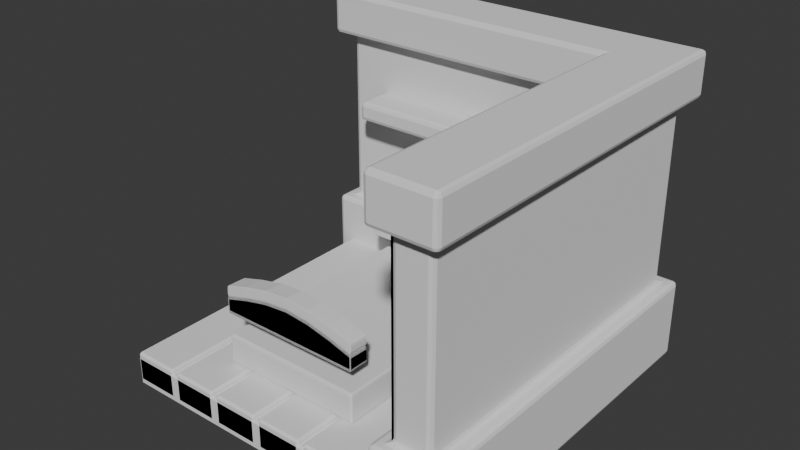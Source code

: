 # Source: bedroom.blend  (saved by Blender 4.0.36; exported with 4.5.12 LTS)
import bpy
from mathutils import Matrix  # noqa: F401  (used for matrix-valued properties, if any)

bpy.ops.wm.read_factory_settings(use_empty=True)
scene = bpy.context.scene
scene.name = 'Scene'

# ---- collections
col_collection = bpy.data.collections.new('Collection'); scene.collection.children.link(col_collection)

# ---- world
world_world = bpy.data.worlds.new('World'); scene.world = world_world
world_world.use_nodes = True; world_world.node_tree.nodes.clear()
_N = world_world.node_tree.nodes; _L = world_world.node_tree.links
n0 = _N.new('ShaderNodeOutputWorld'); n0.name = 'World Output'; n0.location = (300, 300)
n1 = _N.new('ShaderNodeBackground'); n1.name = 'Background'; n1.location = (10, 300)
n1.inputs[0].default_value = (0.05088, 0.05088, 0.05088, 1.0)
_L.new(n1.outputs[0], n0.inputs[0])
n0.is_active_output = True
world_world.color = (0.05088, 0.05088, 0.05088)
world_world.use_sun_shadow = False
world_world.sun_shadow_jitter_overblur = 0.0

# ---- meshes
me_plane = bpy.data.meshes.new('Plane')
me_plane.from_pydata([(-1.0, -1.0, 0.0), (1.0, -1.0, 0.0), (-1.0, 1.0, 0.0), (1.0, 1.0, 0.0)], [], [(0, 1, 3, 2)])
_uv = me_plane.uv_layers.new(name='UVMap')
_uv.uv.foreach_set('vector', [0.0, 0.0, 1.0, 0.0, 1.0, 1.0, 0.0, 1.0])
me_plane.update()
me_cube_002 = bpy.data.meshes.new('Cube.002')
me_cube_002.from_pydata([(-1.0, 1.24, -0.1752), (-1.0, 1.24, 1.825), (1.24, -1.0, -0.1752), (1.24, -1.0, 1.825), (1.24, 1.24, -0.1752), (1.24, 1.24, 1.825), (-1.0, 1.0, -0.1752), (-1.0, 1.0, 1.825), (1.0, -1.0, -0.1752), (1.0, -1.0, 1.825), (1.0, 1.0, -0.1752), (1.0, 1.0, 1.825), (-1.0, 1.24, 1.539), (-1.0, 1.24, 0.3488), (1.24, 1.24, 0.3488), (1.24, 1.24, 1.539), (1.24, -1.0, 0.3488), (1.24, -1.0, 1.539), (-1.0, 1.0, 0.3488), (-1.0, 1.0, 1.539), (1.0, 1.0, 1.539), (1.0, 1.0, 0.3488), (1.0, -1.0, 1.539), (1.0, -1.0, 0.3488), (1.33, 1.33, -0.1752), (-1.09, 1.33, -0.1752), (-1.09, 1.33, 1.825), (1.33, 1.33, 1.825), (1.33, -1.09, -0.1752), (1.33, -1.09, 1.825), (0.9098, 0.9098, -0.1752), (-1.09, 0.9098, -0.1752), (-1.09, 0.9098, 1.825), (0.9098, 0.9098, 1.825), (0.9098, -1.09, -0.1752), (0.9098, -1.09, 1.825), (1.33, -1.09, 1.539), (0.9098, -1.09, 1.539), (0.9098, -1.09, 0.3488), (1.33, -1.09, 0.3488), (-1.09, 1.33, 0.3488), (-1.09, 0.9098, 0.3488), (-1.09, 0.9098, 1.539), (-1.09, 1.33, 1.539), (0.9098, 0.9098, 1.539), (0.9098, 0.9098, 0.3488), (1.33, 1.33, 1.539), (1.33, 1.33, 0.3488), (1.0, 1.0, 1.539), (1.0, 1.0, 0.3488), (1.0, -1.0, 1.539), (1.0, -1.0, 0.3488), (1.0, 0.4608, 1.369), (1.0, 0.4608, 0.5188), (1.0, 0.05745, 1.369), (1.0, 0.05745, 0.5188), (0.8141, 0.1485, 1.278), (0.8141, 0.1485, 0.6098), (0.8141, 0.3697, 1.278), (0.8141, 0.3697, 0.6098), (0.8141, 0.05745, 1.369), (0.8141, 0.05745, 0.5188), (0.8141, 0.4608, 1.369), (0.8141, 0.4608, 0.5188), (0.8966, 0.1485, 1.278), (0.8966, 0.1485, 0.6098), (0.8966, 0.3697, 1.278), (0.8966, 0.3697, 0.6098), (0.8966, -0.1389, 1.098), (0.8966, -0.1389, 1.278), (0.8966, -0.36, 1.098), (0.8966, -0.36, 1.278), (0.8141, -0.04778, 1.007), (0.8141, -0.04778, 1.369), (0.8141, -0.4511, 1.007), (0.8141, -0.4511, 1.369), (0.8141, -0.1389, 1.098), (0.8141, -0.1389, 1.278), (0.8141, -0.36, 1.098), (0.8141, -0.36, 1.278), (1.0, -0.4511, 1.007), (1.0, -0.4511, 1.369), (1.0, -0.04778, 1.007), (1.0, -0.04778, 1.369), (0.8966, -0.143, 0.6221), (0.8966, -0.143, 0.8025), (0.8966, -0.3641, 0.6221), (0.8966, -0.3641, 0.8025), (0.8141, -0.05188, 0.5311), (0.8141, -0.05188, 0.8936), (0.8141, -0.4552, 0.5311), (0.8141, -0.4552, 0.8936), (0.8141, -0.143, 0.6221), (0.8141, -0.143, 0.8025), (0.8141, -0.3641, 0.6221), (0.8141, -0.3641, 0.8025), (1.0, -0.4552, 0.5311), (1.0, -0.4552, 0.8936), (1.0, -0.05188, 0.5311), (1.0, -0.05188, 0.8936), (-0.7347, 1.0, 1.058), (-0.7347, 1.0, 1.186), (0.3142, 1.0, 1.186), (0.3142, 1.0, 1.058), (-0.7347, 0.7403, 1.058), (-0.7347, 0.7403, 1.186), (0.3142, 0.7403, 1.186), (0.3142, 0.7403, 1.058)], [], [(0, 6, 31, 25), (15, 12, 43, 46), (22, 17, 36, 37), (4, 0, 25, 24), (0, 4, 10, 6), (5, 1, 7, 11), (4, 2, 8, 10), (3, 5, 11, 9), (20, 22, 37, 44), (9, 11, 33, 35), (14, 16, 39, 47), (12, 19, 42, 43), (10, 8, 34, 30), (17, 15, 46, 36), (11, 7, 32, 33), (17, 22, 23, 16), (13, 18, 19, 12), (22, 20, 21, 23), (20, 19, 18, 21), (15, 17, 16, 14), (12, 15, 14, 13), (18, 13, 40, 41), (26, 43, 42, 32), (28, 39, 38, 34), (30, 34, 38, 45), (43, 26, 27, 46), (31, 30, 45, 41), (36, 29, 35, 37), (24, 47, 39, 28), (44, 37, 35, 33), (42, 44, 33, 32), (46, 27, 29, 36), (40, 25, 31, 41), (25, 40, 47, 24), (1, 5, 27, 26), (13, 14, 47, 40), (7, 1, 26, 32), (23, 21, 45, 38), (2, 4, 24, 28), (16, 23, 38, 39), (8, 2, 28, 34), (19, 20, 44, 42), (5, 3, 29, 27), (3, 9, 35, 29), (21, 18, 41, 45), (6, 10, 30, 31), (50, 48, 49, 51), (54, 55, 53, 52), (58, 59, 67, 66), (52, 53, 63, 62), (55, 54, 60, 61), (53, 55, 61, 63), (54, 52, 62, 60), (56, 57, 61, 60), (58, 56, 60, 62), (59, 58, 62, 63), (57, 59, 63, 61), (64, 66, 67, 65), (57, 56, 64, 65), (59, 57, 65, 67), (56, 58, 66, 64), (79, 77, 69, 71), (76, 78, 70, 68), (78, 79, 71, 70), (71, 69, 68, 70), (78, 76, 72, 74), (76, 77, 73, 72), (77, 79, 75, 73), (79, 78, 74, 75), (81, 83, 73, 75), (82, 80, 74, 72), (80, 81, 75, 74), (83, 82, 72, 73), (77, 76, 68, 69), (81, 80, 82, 83), (95, 93, 85, 87), (92, 94, 86, 84), (94, 95, 87, 86), (87, 85, 84, 86), (94, 92, 88, 90), (92, 93, 89, 88), (93, 95, 91, 89), (95, 94, 90, 91), (97, 99, 89, 91), (98, 96, 90, 88), (96, 97, 91, 90), (99, 98, 88, 89), (93, 92, 84, 85), (97, 96, 98, 99), (102, 103, 100, 101), (106, 105, 104, 107), (102, 101, 105, 106), (101, 100, 104, 105), (100, 103, 107, 104), (103, 102, 106, 107)])
_uv = me_cube_002.uv_layers.new(name='UVMap')
_uv.uv.foreach_set('vector', [0.375, 0.25, 0.375, 0.25, 0.375, 0.25, 0.375, 0.25, 0.5744, 0.5, 0.5744, 0.25, 0.5744, 0.25, 0.5744, 0.5, 0.5744, 0.75, 0.5744, 0.75, 0.5744, 0.75, 0.5744, 0.75, 0.375, 0.5, 0.375, 0.25, 0.375, 0.25, 0.375, 0.5, 0.375, 0.25, 0.375, 0.5, 0.375, 0.5, 0.375, 0.25, 0.625, 0.5, 0.625, 0.25, 0.625, 0.25, 0.625, 0.5, 0.375, 0.5, 0.375, 0.75, 0.375, 0.75, 0.375, 0.5, 0.625, 0.75, 0.625, 0.5, 0.625, 0.5, 0.625, 0.75, 0.5744, 0.5, 0.5744, 0.75, 0.5744, 0.75, 0.5744, 0.5, 0.625, 0.75, 0.625, 0.5, 0.625, 0.5, 0.625, 0.75, 0.4256, 0.5, 0.4256, 0.75, 0.4256, 0.75, 0.4256, 0.5, 0.5744, 0.25, 0.5744, 0.25, 0.5744, 0.25, 0.5744, 0.25, 0.375, 0.5, 0.375, 0.75, 0.375, 0.75, 0.375, 0.5, 0.5744, 0.75, 0.5744, 0.5, 0.5744, 0.5, 0.5744, 0.75, 0.625, 0.5, 0.625, 0.25, 0.625, 0.25, 0.625, 0.5, 0.5744, 0.75, 0.5744, 0.75, 0.4256, 0.75, 0.4256, 0.75, 0.4256, 0.25, 0.4256, 0.25, 0.5744, 0.25, 0.5744, 0.25, 0.5744, 0.75, 0.5744, 0.5, 0.4256, 0.5, 0.4256, 0.75, 0.5744, 0.5, 0.5744, 0.25, 0.4256, 0.25, 0.4256, 0.5, 0.5744, 0.5, 0.5744, 0.75, 0.4256, 0.75, 0.4256, 0.5, 0.5744, 0.25, 0.5744, 0.5, 0.4256, 0.5, 0.4256, 0.25, 0.4256, 0.25, 0.4256, 0.25, 0.4256, 0.25, 0.4256, 0.25, 0.625, 0.25, 0.5744, 0.25, 0.5744, 0.25, 0.625, 0.25, 0.375, 0.75, 0.4256, 0.75, 0.4256, 0.75, 0.375, 0.75, 0.375, 0.5, 0.375, 0.75, 0.4256, 0.75, 0.4256, 0.5, 0.5744, 0.25, 0.625, 0.25, 0.625, 0.5, 0.5744, 0.5, 0.375, 0.25, 0.375, 0.5, 0.4256, 0.5, 0.4256, 0.25, 0.5744, 0.75, 0.625, 0.75, 0.625, 0.75, 0.5744, 0.75, 0.375, 0.5, 0.4256, 0.5, 0.4256, 0.75, 0.375, 0.75, 0.5744, 0.5, 0.5744, 0.75, 0.625, 0.75, 0.625, 0.5, 0.5744, 0.25, 0.5744, 0.5, 0.625, 0.5, 0.625, 0.25, 0.5744, 0.5, 0.625, 0.5, 0.625, 0.75, 0.5744, 0.75, 0.4256, 0.25, 0.375, 0.25, 0.375, 0.25, 0.4256, 0.25, 0.375, 0.25, 0.4256, 0.25, 0.4256, 0.5, 0.375, 0.5, 0.625, 0.25, 0.625, 0.5, 0.625, 0.5, 0.625, 0.25, 0.4256, 0.25, 0.4256, 0.5, 0.4256, 0.5, 0.4256, 0.25, 0.625, 0.25, 0.625, 0.25, 0.625, 0.25, 0.625, 0.25, 0.4256, 0.75, 0.4256, 0.5, 0.4256, 0.5, 0.4256, 0.75, 0.375, 0.75, 0.375, 0.5, 0.375, 0.5, 0.375, 0.75, 0.4256, 0.75, 0.4256, 0.75, 0.4256, 0.75, 0.4256, 0.75, 0.375, 0.75, 0.375, 0.75, 0.375, 0.75, 0.375, 0.75, 0.5744, 0.25, 0.5744, 0.5, 0.5744, 0.5, 0.5744, 0.25, 0.625, 0.5, 0.625, 0.75, 0.625, 0.75, 0.625, 0.5, 0.625, 0.75, 0.625, 0.75, 0.625, 0.75, 0.625, 0.75, 0.4256, 0.5, 0.4256, 0.25, 0.4256, 0.25, 0.4256, 0.5, 0.375, 0.25, 0.375, 0.5, 0.375, 0.5, 0.375, 0.25, 0.5744, 0.75, 0.5744, 0.5, 0.4256, 0.5, 0.4256, 0.75, 0.5744, 0.75, 0.4256, 0.75, 0.4256, 0.5, 0.5744, 0.5, 0.5568, 0.5565, 0.4432, 0.5565, 0.4432, 0.5565, 0.5568, 0.5565, 0.5744, 0.5, 0.4256, 0.5, 0.4256, 0.5, 0.5744, 0.5, 0.4256, 0.75, 0.5744, 0.75, 0.5744, 0.75, 0.4256, 0.75, 0.4256, 0.5, 0.4256, 0.75, 0.4256, 0.75, 0.4256, 0.5, 0.5744, 0.75, 0.5744, 0.5, 0.5744, 0.5, 0.5744, 0.75, 0.5568, 0.6935, 0.4432, 0.6935, 0.4256, 0.75, 0.5744, 0.75, 0.5568, 0.5565, 0.5568, 0.6935, 0.5744, 0.75, 0.5744, 0.5, 0.4432, 0.5565, 0.5568, 0.5565, 0.5744, 0.5, 0.4256, 0.5, 0.4432, 0.6935, 0.4432, 0.5565, 0.4256, 0.5, 0.4256, 0.75, 0.5568, 0.6935, 0.5568, 0.5565, 0.4432, 0.5565, 0.4432, 0.6935, 0.4432, 0.6935, 0.5568, 0.6935, 0.5568, 0.6935, 0.4432, 0.6935, 0.4432, 0.5565, 0.4432, 0.6935, 0.4432, 0.6935, 0.4432, 0.5565, 0.5568, 0.6935, 0.5568, 0.5565, 0.5568, 0.5565, 0.5568, 0.6935, 0.5568, 0.6935, 0.5568, 0.5565, 0.5568, 0.5565, 0.5568, 0.6935, 0.4432, 0.5565, 0.4432, 0.6935, 0.4432, 0.6935, 0.4432, 0.5565, 0.4432, 0.6935, 0.5568, 0.6935, 0.5568, 0.6935, 0.4432, 0.6935, 0.5568, 0.6935, 0.5568, 0.5565, 0.4432, 0.5565, 0.4432, 0.6935, 0.4432, 0.6935, 0.4432, 0.5565, 0.4256, 0.5, 0.4256, 0.75, 0.4432, 0.5565, 0.5568, 0.5565, 0.5744, 0.5, 0.4256, 0.5, 0.5568, 0.5565, 0.5568, 0.6935, 0.5744, 0.75, 0.5744, 0.5, 0.5568, 0.6935, 0.4432, 0.6935, 0.4256, 0.75, 0.5744, 0.75, 0.5744, 0.75, 0.5744, 0.5, 0.5744, 0.5, 0.5744, 0.75, 0.4256, 0.5, 0.4256, 0.75, 0.4256, 0.75, 0.4256, 0.5, 0.4256, 0.75, 0.5744, 0.75, 0.5744, 0.75, 0.4256, 0.75, 0.5744, 0.5, 0.4256, 0.5, 0.4256, 0.5, 0.5744, 0.5, 0.5568, 0.5565, 0.4432, 0.5565, 0.4432, 0.5565, 0.5568, 0.5565, 0.5744, 0.75, 0.4256, 0.75, 0.4256, 0.5, 0.5744, 0.5, 0.5568, 0.6935, 0.5568, 0.5565, 0.5568, 0.5565, 0.5568, 0.6935, 0.4432, 0.5565, 0.4432, 0.6935, 0.4432, 0.6935, 0.4432, 0.5565, 0.4432, 0.6935, 0.5568, 0.6935, 0.5568, 0.6935, 0.4432, 0.6935, 0.5568, 0.6935, 0.5568, 0.5565, 0.4432, 0.5565, 0.4432, 0.6935, 0.4432, 0.6935, 0.4432, 0.5565, 0.4256, 0.5, 0.4256, 0.75, 0.4432, 0.5565, 0.5568, 0.5565, 0.5744, 0.5, 0.4256, 0.5, 0.5568, 0.5565, 0.5568, 0.6935, 0.5744, 0.75, 0.5744, 0.5, 0.5568, 0.6935, 0.4432, 0.6935, 0.4256, 0.75, 0.5744, 0.75, 0.5744, 0.75, 0.5744, 0.5, 0.5744, 0.5, 0.5744, 0.75, 0.4256, 0.5, 0.4256, 0.75, 0.4256, 0.75, 0.4256, 0.5, 0.4256, 0.75, 0.5744, 0.75, 0.5744, 0.75, 0.4256, 0.75, 0.5744, 0.5, 0.4256, 0.5, 0.4256, 0.5, 0.5744, 0.5, 0.5568, 0.5565, 0.4432, 0.5565, 0.4432, 0.5565, 0.5568, 0.5565, 0.5744, 0.75, 0.4256, 0.75, 0.4256, 0.5, 0.5744, 0.5, 0.5744, 0.5, 0.4256, 0.5, 0.4256, 0.25, 0.5744, 0.25, 0.5744, 0.5, 0.5744, 0.25, 0.4256, 0.25, 0.4256, 0.5, 0.5744, 0.5, 0.5744, 0.25, 0.5744, 0.25, 0.5744, 0.5, 0.5744, 0.25, 0.4256, 0.25, 0.4256, 0.25, 0.5744, 0.25, 0.4256, 0.25, 0.4256, 0.5, 0.4256, 0.5, 0.4256, 0.25, 0.4256, 0.5, 0.5744, 0.5, 0.5744, 0.5, 0.4256, 0.5])
me_cube_002.update()
me_plane_004 = bpy.data.meshes.new('Plane.004')
me_plane_004.from_pydata([(-0.9963, -1.0, 0.02838), (-0.6852, -1.0, 0.02838), (-0.9963, 1.0, 0.02838), (-0.6852, 1.0, 0.02838)], [], [(0, 1, 3, 2)])
_uv = me_plane_004.uv_layers.new(name='UVMap')
_uv.uv.foreach_set('vector', [0.0, 0.0, 1.0, 0.0, 1.0, 1.0, 0.0, 1.0])
me_plane_004.update()
me_cube_004 = bpy.data.meshes.new('Cube.004')
me_cube_004.from_pydata([(1.0, 1.0, 1.539), (1.0, 1.0, 0.3488), (1.0, -1.0, 1.539), (1.0, -1.0, 0.3488)], [], [(2, 0, 1, 3)])
_uv = me_cube_004.uv_layers.new(name='UVMap')
_uv.uv.foreach_set('vector', [0.5744, 0.75, 0.5744, 0.5, 0.4256, 0.5, 0.4256, 0.75])
me_cube_004.update()
me_plane_017 = bpy.data.meshes.new('Plane.017')
me_plane_017.from_pydata([(-1.0, -1.0, 0.0), (1.0, -1.0, 0.0), (-1.0, 1.0, 0.0), (1.0, 1.0, 0.0)], [], [(0, 1, 3, 2)])
_uv = me_plane_017.uv_layers.new(name='UVMap')
_uv.uv.foreach_set('vector', [0.0, 0.0, 1.0, 0.0, 1.0, 1.0, 0.0, 1.0])
me_plane_017.update()
me_plane_019 = bpy.data.meshes.new('Plane.019')
me_plane_019.from_pydata([(-1.0, -1.0, 0.1128), (1.0, -1.0, 0.1128), (-1.0, 1.0, 0.1077), (1.0, 1.0, 0.1077), (-1.0, -1.0, 0.0005402), (1.0, -1.0, 0.0005402), (-1.0, 1.0, 0.0005402), (1.0, 1.0, 0.0005402), (-0.6667, -1.0, 0.1599), (-0.3333, -1.0, 0.1954), (2.98e-08, -1.0, 0.2095), (0.3333, -1.0, 0.1954), (0.6667, -1.0, 0.1599), (0.6667, 1.0, 0.1532), (0.3333, 1.0, 0.1873), (-2.98e-08, 1.0, 0.2004), (-0.3333, 1.0, 0.1873), (-0.6667, 1.0, 0.1532), (-0.6667, -1.0, 0.0005402), (-0.3333, -1.0, 0.0005402), (2.98e-08, -1.0, 0.0005402), (0.3333, -1.0, 0.0005402), (0.6667, -1.0, 0.0005402), (0.6667, 1.0, 0.0005402), (0.3333, 1.0, 0.0005402), (-2.98e-08, 1.0, 0.0005402), (-0.3333, 1.0, 0.0005402), (-0.6667, 1.0, 0.0005402), (-1.0, -1.0, 0.1128), (1.0, -1.0, 0.1128), (-1.0, 1.0, 0.1077), (1.0, 1.0, 0.1077), (-0.6667, -1.0, 0.1599), (-0.3333, -1.0, 0.1954), (2.98e-08, -1.0, 0.2095), (0.3333, -1.0, 0.1954), (0.6667, -1.0, 0.1599), (0.6667, 1.0, 0.1532), (0.3333, 1.0, 0.1873), (-2.98e-08, 1.0, 0.2004), (-0.3333, 1.0, 0.1873), (-0.6667, 1.0, 0.1532), (-1.0, 1.064, 0.1763), (-1.0, -0.9364, 0.1815), (0.6667, -0.9364, 0.2286), (1.0, -0.9364, 0.1815), (1.0, 1.064, 0.1763), (-0.6667, 1.064, 0.2219), (-0.6667, -0.9364, 0.2286), (-0.3333, -0.9364, 0.2641), (2.98e-08, -0.9364, 0.2782), (0.3333, -0.9364, 0.2641), (0.6667, 1.064, 0.2219), (0.3333, 1.064, 0.256), (-2.98e-08, 1.064, 0.2691), (-0.3333, 1.064, 0.256)], [], [(12, 1, 3, 13), (22, 23, 7, 5), (0, 2, 6, 4), (8, 0, 4, 18), (3, 1, 5, 7), (13, 3, 7, 23), (2, 17, 27, 6), (17, 16, 26, 27), (16, 15, 25, 26), (15, 14, 24, 25), (14, 13, 23, 24), (1, 12, 22, 5), (12, 11, 21, 22), (11, 10, 20, 21), (10, 9, 19, 20), (9, 8, 18, 19), (4, 6, 27, 18), (18, 27, 26, 19), (19, 26, 25, 20), (20, 25, 24, 21), (21, 24, 23, 22), (0, 8, 17, 2), (8, 9, 16, 17), (9, 10, 15, 16), (10, 11, 14, 15), (11, 12, 13, 14), (36, 37, 31, 29), (28, 30, 41, 32), (32, 41, 40, 33), (33, 40, 39, 34), (34, 39, 38, 35), (35, 38, 37, 36), (44, 45, 46, 52), (43, 48, 47, 42), (48, 49, 55, 47), (49, 50, 54, 55), (50, 51, 53, 54), (51, 44, 52, 53), (37, 38, 53, 52), (41, 30, 42, 47), (38, 39, 54, 53), (28, 32, 48, 43), (39, 40, 55, 54), (32, 33, 49, 48), (40, 41, 47, 55), (33, 34, 50, 49), (34, 35, 51, 50), (30, 28, 43, 42), (35, 36, 44, 51), (36, 29, 45, 44), (31, 37, 52, 46), (29, 31, 46, 45)])
_uv = me_plane_019.uv_layers.new(name='UVMap')
_uv.uv.foreach_set('vector', [0.8333, 0.0, 1.0, 0.0, 1.0, 1.0, 0.8333, 1.0, 0.8333, 0.0, 0.8333, 1.0, 1.0, 1.0, 1.0, 0.0, 0.0, 0.0, 0.0, 1.0, 0.0, 1.0, 0.0, 0.0, 0.1667, 0.0, 0.0, 0.0, 0.0, 0.0, 0.1667, 0.0, 1.0, 1.0, 1.0, 0.0, 1.0, 0.0, 1.0, 1.0, 0.8333, 1.0, 1.0, 1.0, 1.0, 1.0, 0.8333, 1.0, 0.0, 1.0, 0.1667, 1.0, 0.1667, 1.0, 0.0, 1.0, 0.1667, 1.0, 0.3333, 1.0, 0.3333, 1.0, 0.1667, 1.0, 0.3333, 1.0, 0.5, 1.0, 0.5, 1.0, 0.3333, 1.0, 0.5, 1.0, 0.6667, 1.0, 0.6667, 1.0, 0.5, 1.0, 0.6667, 1.0, 0.8333, 1.0, 0.8333, 1.0, 0.6667, 1.0, 1.0, 0.0, 0.8333, 0.0, 0.8333, 0.0, 1.0, 0.0, 0.8333, 0.0, 0.6667, 0.0, 0.6667, 0.0, 0.8333, 0.0, 0.6667, 0.0, 0.5, 0.0, 0.5, 0.0, 0.6667, 0.0, 0.5, 0.0, 0.3333, 0.0, 0.3333, 0.0, 0.5, 0.0, 0.3333, 0.0, 0.1667, 0.0, 0.1667, 0.0, 0.3333, 0.0, 0.0, 0.0, 0.0, 1.0, 0.1667, 1.0, 0.1667, 0.0, 0.1667, 0.0, 0.1667, 1.0, 0.3333, 1.0, 0.3333, 0.0, 0.3333, 0.0, 0.3333, 1.0, 0.5, 1.0, 0.5, 0.0, 0.5, 0.0, 0.5, 1.0, 0.6667, 1.0, 0.6667, 0.0, 0.6667, 0.0, 0.6667, 1.0, 0.8333, 1.0, 0.8333, 0.0, 0.0, 0.0, 0.1667, 0.0, 0.1667, 1.0, 0.0, 1.0, 0.1667, 0.0, 0.3333, 0.0, 0.3333, 1.0, 0.1667, 1.0, 0.3333, 0.0, 0.5, 0.0, 0.5, 1.0, 0.3333, 1.0, 0.5, 0.0, 0.6667, 0.0, 0.6667, 1.0, 0.5, 1.0, 0.6667, 0.0, 0.8333, 0.0, 0.8333, 1.0, 0.6667, 1.0, 0.8333, 0.0, 0.8333, 1.0, 1.0, 1.0, 1.0, 0.0, 0.0, 0.0, 0.0, 1.0, 0.1667, 1.0, 0.1667, 0.0, 0.1667, 0.0, 0.1667, 1.0, 0.3333, 1.0, 0.3333, 0.0, 0.3333, 0.0, 0.3333, 1.0, 0.5, 1.0, 0.5, 0.0, 0.5, 0.0, 0.5, 1.0, 0.6667, 1.0, 0.6667, 0.0, 0.6667, 0.0, 0.6667, 1.0, 0.8333, 1.0, 0.8333, 0.0, 0.8333, 0.0, 1.0, 0.0, 1.0, 1.0, 0.8333, 1.0, 0.0, 0.0, 0.1667, 0.0, 0.1667, 1.0, 0.0, 1.0, 0.1667, 0.0, 0.3333, 0.0, 0.3333, 1.0, 0.1667, 1.0, 0.3333, 0.0, 0.5, 0.0, 0.5, 1.0, 0.3333, 1.0, 0.5, 0.0, 0.6667, 0.0, 0.6667, 1.0, 0.5, 1.0, 0.6667, 0.0, 0.8333, 0.0, 0.8333, 1.0, 0.6667, 1.0, 0.8333, 1.0, 0.6667, 1.0, 0.6667, 1.0, 0.8333, 1.0, 0.1667, 1.0, 0.0, 1.0, 0.0, 1.0, 0.1667, 1.0, 0.6667, 1.0, 0.5, 1.0, 0.5, 1.0, 0.6667, 1.0, 0.0, 0.0, 0.1667, 0.0, 0.1667, 0.0, 0.0, 0.0, 0.5, 1.0, 0.3333, 1.0, 0.3333, 1.0, 0.5, 1.0, 0.1667, 0.0, 0.3333, 0.0, 0.3333, 0.0, 0.1667, 0.0, 0.3333, 1.0, 0.1667, 1.0, 0.1667, 1.0, 0.3333, 1.0, 0.3333, 0.0, 0.5, 0.0, 0.5, 0.0, 0.3333, 0.0, 0.5, 0.0, 0.6667, 0.0, 0.6667, 0.0, 0.5, 0.0, 0.0, 1.0, 0.0, 0.0, 0.0, 0.0, 0.0, 1.0, 0.6667, 0.0, 0.8333, 0.0, 0.8333, 0.0, 0.6667, 0.0, 0.8333, 0.0, 1.0, 0.0, 1.0, 0.0, 0.8333, 0.0, 1.0, 1.0, 0.8333, 1.0, 0.8333, 1.0, 1.0, 1.0, 1.0, 0.0, 1.0, 1.0, 1.0, 1.0, 1.0, 0.0])
me_plane_019.update()
me_plane_020 = bpy.data.meshes.new('Plane.020')
me_plane_020.from_pydata([(-1.0, -1.0, 0.1128), (1.0, -1.0, 0.1128), (-1.0, 1.0, 0.1077), (1.0, 1.0, 0.1077), (-1.0, -1.0, 0.0005402), (1.0, -1.0, 0.0005402), (-1.0, 1.0, 0.0005402), (1.0, 1.0, 0.0005402), (-0.6667, -1.0, 0.1599), (-0.3333, -1.0, 0.1954), (2.98e-08, -1.0, 0.2095), (0.3333, -1.0, 0.1954), (0.6667, -1.0, 0.1599), (0.6667, 1.0, 0.1532), (0.3333, 1.0, 0.1873), (-2.98e-08, 1.0, 0.2004), (-0.3333, 1.0, 0.1873), (-0.6667, 1.0, 0.1532), (-0.6667, -1.0, 0.0005402), (-0.3333, -1.0, 0.0005402), (2.98e-08, -1.0, 0.0005402), (0.3333, -1.0, 0.0005402), (0.6667, -1.0, 0.0005402), (0.6667, 1.0, 0.0005402), (0.3333, 1.0, 0.0005402), (-2.98e-08, 1.0, 0.0005402), (-0.3333, 1.0, 0.0005402), (-0.6667, 1.0, 0.0005402)], [], [(12, 1, 3, 13), (22, 23, 7, 5), (0, 2, 6, 4), (8, 0, 4, 18), (3, 1, 5, 7), (13, 3, 7, 23), (2, 17, 27, 6), (17, 16, 26, 27), (16, 15, 25, 26), (15, 14, 24, 25), (14, 13, 23, 24), (1, 12, 22, 5), (12, 11, 21, 22), (11, 10, 20, 21), (10, 9, 19, 20), (9, 8, 18, 19), (4, 6, 27, 18), (18, 27, 26, 19), (19, 26, 25, 20), (20, 25, 24, 21), (21, 24, 23, 22), (0, 8, 17, 2), (8, 9, 16, 17), (9, 10, 15, 16), (10, 11, 14, 15), (11, 12, 13, 14)])
_uv = me_plane_020.uv_layers.new(name='UVMap')
_uv.uv.foreach_set('vector', [0.8333, 0.0, 1.0, 0.0, 1.0, 1.0, 0.8333, 1.0, 0.8333, 0.0, 0.8333, 1.0, 1.0, 1.0, 1.0, 0.0, 0.0, 0.0, 0.0, 1.0, 0.0, 1.0, 0.0, 0.0, 0.1667, 0.0, 0.0, 0.0, 0.0, 0.0, 0.1667, 0.0, 1.0, 1.0, 1.0, 0.0, 1.0, 0.0, 1.0, 1.0, 0.8333, 1.0, 1.0, 1.0, 1.0, 1.0, 0.8333, 1.0, 0.0, 1.0, 0.1667, 1.0, 0.1667, 1.0, 0.0, 1.0, 0.1667, 1.0, 0.3333, 1.0, 0.3333, 1.0, 0.1667, 1.0, 0.3333, 1.0, 0.5, 1.0, 0.5, 1.0, 0.3333, 1.0, 0.5, 1.0, 0.6667, 1.0, 0.6667, 1.0, 0.5, 1.0, 0.6667, 1.0, 0.8333, 1.0, 0.8333, 1.0, 0.6667, 1.0, 1.0, 0.0, 0.8333, 0.0, 0.8333, 0.0, 1.0, 0.0, 0.8333, 0.0, 0.6667, 0.0, 0.6667, 0.0, 0.8333, 0.0, 0.6667, 0.0, 0.5, 0.0, 0.5, 0.0, 0.6667, 0.0, 0.5, 0.0, 0.3333, 0.0, 0.3333, 0.0, 0.5, 0.0, 0.3333, 0.0, 0.1667, 0.0, 0.1667, 0.0, 0.3333, 0.0, 0.0, 0.0, 0.0, 1.0, 0.1667, 1.0, 0.1667, 0.0, 0.1667, 0.0, 0.1667, 1.0, 0.3333, 1.0, 0.3333, 0.0, 0.3333, 0.0, 0.3333, 1.0, 0.5, 1.0, 0.5, 0.0, 0.5, 0.0, 0.5, 1.0, 0.6667, 1.0, 0.6667, 0.0, 0.6667, 0.0, 0.6667, 1.0, 0.8333, 1.0, 0.8333, 0.0, 0.0, 0.0, 0.1667, 0.0, 0.1667, 1.0, 0.0, 1.0, 0.1667, 0.0, 0.3333, 0.0, 0.3333, 1.0, 0.1667, 1.0, 0.3333, 0.0, 0.5, 0.0, 0.5, 1.0, 0.3333, 1.0, 0.5, 0.0, 0.6667, 0.0, 0.6667, 1.0, 0.5, 1.0, 0.6667, 0.0, 0.8333, 0.0, 0.8333, 1.0, 0.6667, 1.0])
me_plane_020.update()
me_plane_021 = bpy.data.meshes.new('Plane.021')
me_plane_021.from_pydata([(-1.0, -1.0, 0.1128), (1.0, -1.0, 0.1128), (-1.0, 1.0, 0.1077), (1.0, 1.0, 0.1077), (-1.0, -1.0, 0.0005402), (1.0, -1.0, 0.0005402), (-1.0, 1.0, 0.0005402), (1.0, 1.0, 0.0005402), (-0.6667, -1.0, 0.1599), (-0.3333, -1.0, 0.1954), (2.98e-08, -1.0, 0.2095), (0.3333, -1.0, 0.1954), (0.6667, -1.0, 0.1599), (0.6667, 1.0, 0.1532), (0.3333, 1.0, 0.1873), (-2.98e-08, 1.0, 0.2004), (-0.3333, 1.0, 0.1873), (-0.6667, 1.0, 0.1532), (-0.6667, -1.0, 0.0005402), (-0.3333, -1.0, 0.0005402), (2.98e-08, -1.0, 0.0005402), (0.3333, -1.0, 0.0005402), (0.6667, -1.0, 0.0005402), (0.6667, 1.0, 0.0005402), (0.3333, 1.0, 0.0005402), (-2.98e-08, 1.0, 0.0005402), (-0.3333, 1.0, 0.0005402), (-0.6667, 1.0, 0.0005402), (-1.0, -1.0, 0.1128), (1.0, -1.0, 0.1128), (-1.0, 1.0, 0.1077), (1.0, 1.0, 0.1077), (-0.6667, -1.0, 0.1599), (-0.3333, -1.0, 0.1954), (2.98e-08, -1.0, 0.2095), (0.3333, -1.0, 0.1954), (0.6667, -1.0, 0.1599), (0.6667, 1.0, 0.1532), (0.3333, 1.0, 0.1873), (-2.98e-08, 1.0, 0.2004), (-0.3333, 1.0, 0.1873), (-0.6667, 1.0, 0.1532), (-1.0, -1.0, 0.1128), (1.0, -1.0, 0.1128), (-1.0, 1.0, 0.1077), (1.0, 1.0, 0.1077), (-0.6667, -1.0, 0.1599), (-0.3333, -1.0, 0.1954), (2.98e-08, -1.0, 0.2095), (0.3333, -1.0, 0.1954), (0.6667, -1.0, 0.1599), (0.6667, 1.0, 0.1532), (0.3333, 1.0, 0.1873), (-2.98e-08, 1.0, 0.2004), (-0.3333, 1.0, 0.1873), (-0.6667, 1.0, 0.1532), (-1.0, -0.9378, 0.18), (-1.0, 1.062, 0.1749), (1.0, -0.9378, 0.18), (0.6667, -0.9378, 0.2271), (1.0, 1.062, 0.1749), (-0.6667, 1.062, 0.2204), (-0.6667, -0.9378, 0.2271), (-0.3333, -0.9378, 0.2626), (2.98e-08, -0.9378, 0.2767), (0.3333, -0.9378, 0.2626), (0.6667, 1.062, 0.2204), (0.3333, 1.062, 0.2545), (-2.98e-08, 1.062, 0.2676), (-0.3333, 1.062, 0.2545)], [], [(12, 1, 3, 13), (22, 23, 7, 5), (0, 2, 6, 4), (8, 0, 4, 18), (3, 1, 5, 7), (13, 3, 7, 23), (2, 17, 27, 6), (17, 16, 26, 27), (16, 15, 25, 26), (15, 14, 24, 25), (14, 13, 23, 24), (1, 12, 22, 5), (12, 11, 21, 22), (11, 10, 20, 21), (10, 9, 19, 20), (9, 8, 18, 19), (4, 6, 27, 18), (18, 27, 26, 19), (19, 26, 25, 20), (20, 25, 24, 21), (21, 24, 23, 22), (0, 8, 17, 2), (8, 9, 16, 17), (9, 10, 15, 16), (10, 11, 14, 15), (11, 12, 13, 14), (36, 29, 31, 37), (28, 32, 41, 30), (32, 33, 40, 41), (33, 34, 39, 40), (34, 35, 38, 39), (35, 36, 37, 38), (50, 51, 45, 43), (42, 44, 55, 46), (46, 55, 54, 47), (47, 54, 53, 48), (48, 53, 52, 49), (49, 52, 51, 50), (59, 58, 60, 66), (56, 62, 61, 57), (62, 63, 69, 61), (63, 64, 68, 69), (64, 65, 67, 68), (65, 59, 66, 67), (47, 48, 64, 63), (48, 49, 65, 64), (44, 42, 56, 57), (49, 50, 59, 65), (50, 43, 58, 59), (45, 51, 66, 60), (43, 45, 60, 58), (51, 52, 67, 66), (55, 44, 57, 61), (52, 53, 68, 67), (42, 46, 62, 56), (53, 54, 69, 68), (46, 47, 63, 62), (54, 55, 61, 69)])
_uv = me_plane_021.uv_layers.new(name='UVMap')
_uv.uv.foreach_set('vector', [0.8333, 0.0, 1.0, 0.0, 1.0, 1.0, 0.8333, 1.0, 0.8333, 0.0, 0.8333, 1.0, 1.0, 1.0, 1.0, 0.0, 0.0, 0.0, 0.0, 1.0, 0.0, 1.0, 0.0, 0.0, 0.1667, 0.0, 0.0, 0.0, 0.0, 0.0, 0.1667, 0.0, 1.0, 1.0, 1.0, 0.0, 1.0, 0.0, 1.0, 1.0, 0.8333, 1.0, 1.0, 1.0, 1.0, 1.0, 0.8333, 1.0, 0.0, 1.0, 0.1667, 1.0, 0.1667, 1.0, 0.0, 1.0, 0.1667, 1.0, 0.3333, 1.0, 0.3333, 1.0, 0.1667, 1.0, 0.3333, 1.0, 0.5, 1.0, 0.5, 1.0, 0.3333, 1.0, 0.5, 1.0, 0.6667, 1.0, 0.6667, 1.0, 0.5, 1.0, 0.6667, 1.0, 0.8333, 1.0, 0.8333, 1.0, 0.6667, 1.0, 1.0, 0.0, 0.8333, 0.0, 0.8333, 0.0, 1.0, 0.0, 0.8333, 0.0, 0.6667, 0.0, 0.6667, 0.0, 0.8333, 0.0, 0.6667, 0.0, 0.5, 0.0, 0.5, 0.0, 0.6667, 0.0, 0.5, 0.0, 0.3333, 0.0, 0.3333, 0.0, 0.5, 0.0, 0.3333, 0.0, 0.1667, 0.0, 0.1667, 0.0, 0.3333, 0.0, 0.0, 0.0, 0.0, 1.0, 0.1667, 1.0, 0.1667, 0.0, 0.1667, 0.0, 0.1667, 1.0, 0.3333, 1.0, 0.3333, 0.0, 0.3333, 0.0, 0.3333, 1.0, 0.5, 1.0, 0.5, 0.0, 0.5, 0.0, 0.5, 1.0, 0.6667, 1.0, 0.6667, 0.0, 0.6667, 0.0, 0.6667, 1.0, 0.8333, 1.0, 0.8333, 0.0, 0.0, 0.0, 0.1667, 0.0, 0.1667, 1.0, 0.0, 1.0, 0.1667, 0.0, 0.3333, 0.0, 0.3333, 1.0, 0.1667, 1.0, 0.3333, 0.0, 0.5, 0.0, 0.5, 1.0, 0.3333, 1.0, 0.5, 0.0, 0.6667, 0.0, 0.6667, 1.0, 0.5, 1.0, 0.6667, 0.0, 0.8333, 0.0, 0.8333, 1.0, 0.6667, 1.0, 0.8333, 0.0, 1.0, 0.0, 1.0, 1.0, 0.8333, 1.0, 0.0, 0.0, 0.1667, 0.0, 0.1667, 1.0, 0.0, 1.0, 0.1667, 0.0, 0.3333, 0.0, 0.3333, 1.0, 0.1667, 1.0, 0.3333, 0.0, 0.5, 0.0, 0.5, 1.0, 0.3333, 1.0, 0.5, 0.0, 0.6667, 0.0, 0.6667, 1.0, 0.5, 1.0, 0.6667, 0.0, 0.8333, 0.0, 0.8333, 1.0, 0.6667, 1.0, 0.8333, 0.0, 0.8333, 1.0, 1.0, 1.0, 1.0, 0.0, 0.0, 0.0, 0.0, 1.0, 0.1667, 1.0, 0.1667, 0.0, 0.1667, 0.0, 0.1667, 1.0, 0.3333, 1.0, 0.3333, 0.0, 0.3333, 0.0, 0.3333, 1.0, 0.5, 1.0, 0.5, 0.0, 0.5, 0.0, 0.5, 1.0, 0.6667, 1.0, 0.6667, 0.0, 0.6667, 0.0, 0.6667, 1.0, 0.8333, 1.0, 0.8333, 0.0, 0.8333, 0.0, 1.0, 0.0, 1.0, 1.0, 0.8333, 1.0, 0.0, 0.0, 0.1667, 0.0, 0.1667, 1.0, 0.0, 1.0, 0.1667, 0.0, 0.3333, 0.0, 0.3333, 1.0, 0.1667, 1.0, 0.3333, 0.0, 0.5, 0.0, 0.5, 1.0, 0.3333, 1.0, 0.5, 0.0, 0.6667, 0.0, 0.6667, 1.0, 0.5, 1.0, 0.6667, 0.0, 0.8333, 0.0, 0.8333, 1.0, 0.6667, 1.0, 0.3333, 0.0, 0.5, 0.0, 0.5, 0.0, 0.3333, 0.0, 0.5, 0.0, 0.6667, 0.0, 0.6667, 0.0, 0.5, 0.0, 0.0, 1.0, 0.0, 0.0, 0.0, 0.0, 0.0, 1.0, 0.6667, 0.0, 0.8333, 0.0, 0.8333, 0.0, 0.6667, 0.0, 0.8333, 0.0, 1.0, 0.0, 1.0, 0.0, 0.8333, 0.0, 1.0, 1.0, 0.8333, 1.0, 0.8333, 1.0, 1.0, 1.0, 1.0, 0.0, 1.0, 1.0, 1.0, 1.0, 1.0, 0.0, 0.8333, 1.0, 0.6667, 1.0, 0.6667, 1.0, 0.8333, 1.0, 0.1667, 1.0, 0.0, 1.0, 0.0, 1.0, 0.1667, 1.0, 0.6667, 1.0, 0.5, 1.0, 0.5, 1.0, 0.6667, 1.0, 0.0, 0.0, 0.1667, 0.0, 0.1667, 0.0, 0.0, 0.0, 0.5, 1.0, 0.3333, 1.0, 0.3333, 1.0, 0.5, 1.0, 0.1667, 0.0, 0.3333, 0.0, 0.3333, 0.0, 0.1667, 0.0, 0.3333, 1.0, 0.1667, 1.0, 0.1667, 1.0, 0.3333, 1.0])
me_plane_021.update()

# ---- objects
ob_plane = bpy.data.objects.new('Plane', me_plane)
ob_cube = bpy.data.objects.new('Cube', me_cube_002)
ob_plane_001 = bpy.data.objects.new('Plane.001', me_plane_004)
ob_cube_001 = bpy.data.objects.new('Cube.001', me_cube_004)
ob_plane_002 = bpy.data.objects.new('Plane.002', me_plane_017)
ob_plane_003 = bpy.data.objects.new('Plane.003', me_plane_019)
ob_plane_004 = bpy.data.objects.new('Plane.004', me_plane_020)
ob_plane_005 = bpy.data.objects.new('Plane.005', me_plane_021)

# ---- transforms, parenting, visibility, modifiers, constraints
ob_plane.location = (0.0, 0.0, 0.0)
_m = ob_plane.modifiers.new('Solidify', 'SOLIDIFY')
_m.thickness = 0.2
_m = ob_plane.modifiers.new('Bevel', 'BEVEL')
_m.width = 0.014
_m.width_pct = 0.014
ob_cube.location = (0.0, 0.0, 0.0)
_m = ob_cube.modifiers.new('Bevel', 'BEVEL')
_m.width = 0.028
_m.width_pct = 0.028
_m.segments = 2
ob_plane_001.location = (0.0, 0.0, 0.0)
_m = ob_plane_001.modifiers.new('Solidify', 'SOLIDIFY')
_m.thickness = 0.2
_m = ob_plane_001.modifiers.new('Bevel', 'BEVEL')
_m.width = 0.014
_m.width_pct = 0.014
_m = ob_plane_001.modifiers.new('Array', 'ARRAY')
_m.count = 6
_m.relative_offset_displace = (1.1, 0.0, 0.0)
ob_cube_001.location = (0.0, 0.0, 0.0)
_m = ob_cube_001.modifiers.new('Bevel', 'BEVEL')
_m.width = 0.028
_m.width_pct = 0.028
_m.segments = 2
ob_plane_002.location = (0.0, 0.0, 0.233)
ob_plane_002.scale = (0.4745, 0.7143, 1.0)
_m = ob_plane_002.modifiers.new('Solidify', 'SOLIDIFY')
_m.thickness = 0.2
_m = ob_plane_002.modifiers.new('Bevel', 'BEVEL')
_m.width = 0.02
_m.width_pct = 0.02
_m.segments = 2
ob_plane_003.location = (0.0, -0.6483, 0.3733)
ob_plane_003.scale = (0.4745, 0.06273, 1.0)
_m = ob_plane_003.modifiers.new('Bevel', 'BEVEL')
_m.width = 0.02
_m.width_pct = 0.02
_m.segments = 2
ob_plane_004.location = (0.0, -0.6483, 0.3733)
ob_plane_004.scale = (0.4745, 0.06273, 1.0)
_m = ob_plane_004.modifiers.new('Bevel', 'BEVEL')
_m.width = 0.02
_m.width_pct = 0.02
_m.segments = 2
ob_plane_005.location = (0.0, 0.6331, 0.3733)
ob_plane_005.scale = (0.4745, 0.06273, 1.0)
_m = ob_plane_005.modifiers.new('Bevel', 'BEVEL')
_m.width = 0.02
_m.width_pct = 0.02
_m.segments = 2

# ---- collection membership
col_collection.objects.link(ob_plane)
col_collection.objects.link(ob_cube)
col_collection.objects.link(ob_plane_001)
col_collection.objects.link(ob_cube_001)
col_collection.objects.link(ob_plane_002)
col_collection.objects.link(ob_plane_003)
col_collection.objects.link(ob_plane_004)
col_collection.objects.link(ob_plane_005)

# ---- scene / render settings (as saved in the file)
scene.frame_start = 1; scene.frame_end = 250; scene.frame_set(85)
scene.render.engine = 'BLENDER_EEVEE_NEXT'
scene.cycles.sampling_pattern = 'TABULATED_SOBOL'
bpy.context.view_layer.update()

# ---- added for rendering (the .blend has no active camera and no usable light): camera, sun
cam_auto = bpy.data.cameras.new('AutoCamera')
cam_auto.lens = 50.0
cam_auto.sensor_width = 36.0
cam_auto.clip_end = 1000.0
ob_auto_camera = bpy.data.objects.new('AutoCamera', cam_auto)
scene.collection.objects.link(ob_auto_camera)
ob_auto_camera.location = (3.79959, -4.29551, 3.75607)
ob_auto_camera.rotation_euler = (1.09748, -7.21219e-08, 0.694738)
scene.camera = ob_auto_camera
light_auto_sun = bpy.data.lights.new('AutoSun', 'SUN')
light_auto_sun.energy = 3.0
light_auto_sun.angle = 0.0523599
ob_auto_sun = bpy.data.objects.new('AutoSun', light_auto_sun)
scene.collection.objects.link(ob_auto_sun)
ob_auto_sun.rotation_euler = (0.872665, 0.174533, 0.523599)
bpy.context.view_layer.update()

